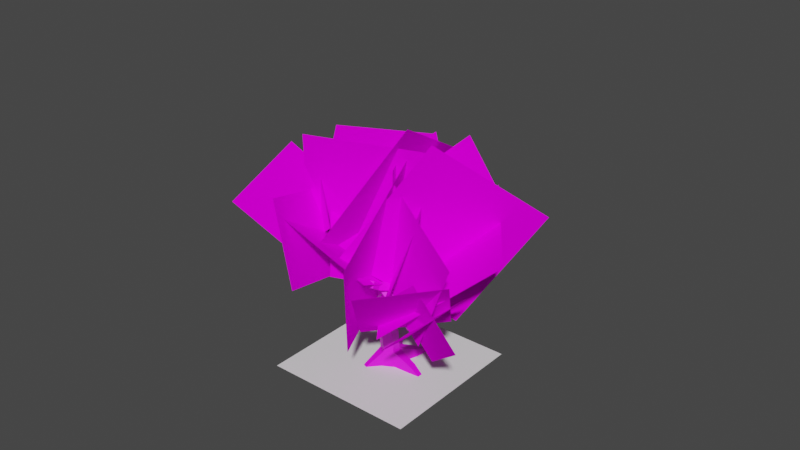 # Source: cherryBlossomTree.blend  (saved by Blender 3.4.6; exported with 4.5.12 LTS)
import bpy
from mathutils import Matrix  # noqa: F401  (used for matrix-valued properties, if any)

bpy.ops.wm.read_factory_settings(use_empty=True)
scene = bpy.context.scene
scene.name = 'Scene'

# ---- collections
col_cherry_blossom_tree = bpy.data.collections.new('Cherry Blossom Tree'); scene.collection.children.link(col_cherry_blossom_tree)

# ---- images (referenced by path relative to the original .blend; pixels are not part of the script)
import os
ASSET_DIR = os.environ.get("B2B_ASSET_DIR", "")  # directory of the original .blend (textures are referenced by path, not embedded)
HERE = os.path.dirname(os.path.abspath(__file__))  # packed textures are extracted next to this script under _unpacked/

def load_image(name, relpath, width, height, colorspace="sRGB"):
    """Load a texture the original file referenced (path relative to the .blend, or extracted next to this script)."""
    p = next((c for c in (os.path.join(HERE, relpath), os.path.join(ASSET_DIR, relpath)) if relpath and os.path.exists(c)), "")
    if p:
        img = bpy.data.images.load(p, check_existing=True)
        img.name = name
    else:  # same state as the original file: an image datablock whose file is absent (Cycles renders it pink)
        img = bpy.data.images.new(name, width, height)
        img.source = "FILE"
        img.filepath = "//" + (relpath or name)
    img.colorspace_settings.name = colorspace
    return img
img_treetrunk_png = load_image('TreeTrunk.png', 'TreeTrunk.png', 1024, 1024, 'sRGB')
img_cherryblossomtrees_png = load_image('CherryBlossomTrees.png', 'CherryBlossomTrees.png', 1024, 1024, 'sRGB')

# ---- materials (node trees are filled in below, after node groups)
mat_treetrunk = bpy.data.materials.new('TreeTrunk')
mat_treetrunk.use_transparent_shadow = False
mat_cherryblossomtree = bpy.data.materials.new('CherryBlossomTree')
mat_cherryblossomtree.use_transparent_shadow = False

# ---- node groups
ng_auto_smooth = bpy.data.node_groups.new('Auto Smooth', 'GeometryNodeTree')
_s = ng_auto_smooth.interface.new_socket(name='Geometry', in_out='OUTPUT', socket_type='NodeSocketGeometry')
_s = ng_auto_smooth.interface.new_socket(name='Geometry', in_out='INPUT', socket_type='NodeSocketGeometry')
_s = ng_auto_smooth.interface.new_socket(name='Angle', in_out='INPUT', socket_type='NodeSocketFloat')
_s.subtype = 'ANGLE'
_s.min_value = 0.0
_s.max_value = 3.142
ng_auto_smooth.is_modifier = True
_N = ng_auto_smooth.nodes; _L = ng_auto_smooth.links
n0 = _N.new('NodeGroupOutput'); n0.name = 'Group Output'; n0.location = (480, -100)
n1 = _N.new('NodeGroupInput'); n1.name = 'Group Input'; n1.location = (-420, -300)
n2 = _N.new('NodeGroupInput'); n2.name = 'Group Input.001'; n2.location = (-60, -100)
n3 = _N.new('GeometryNodeSetShadeSmooth'); n3.name = 'Set Shade Smooth'; n3.location = (120, -100)
n3.domain = 'EDGE'
n4 = _N.new('GeometryNodeSetShadeSmooth'); n4.name = 'Set Shade Smooth.001'; n4.location = (300, -100)
n5 = _N.new('GeometryNodeInputMeshEdgeAngle'); n5.name = 'Edge Angle'; n5.location = (-420, -220)
n6 = _N.new('GeometryNodeInputEdgeSmooth'); n6.name = 'Is Edge Smooth'; n6.location = (-60, -160)
n7 = _N.new('GeometryNodeInputShadeSmooth'); n7.name = 'Is Face Smooth'; n7.location = (-240, -340)
n8 = _N.new('FunctionNodeBooleanMath'); n8.name = 'Boolean Math'; n8.location = (-60, -220)
n9 = _N.new('FunctionNodeCompare'); n9.name = 'Compare'; n9.location = (-240, -180)
n9.operation = 'LESS_EQUAL'
_L.new(n5.outputs[0], n9.inputs[0])
_L.new(n4.outputs[0], n0.inputs[0])
_L.new(n1.outputs[1], n9.inputs[1])
_L.new(n9.outputs[0], n8.inputs[0])
_L.new(n7.outputs[0], n8.inputs[1])
_L.new(n2.outputs[0], n3.inputs[0])
_L.new(n6.outputs[0], n3.inputs[1])
_L.new(n3.outputs[0], n4.inputs[0])
_L.new(n8.outputs[0], n3.inputs[2])
n0.is_active_output = True

# ---- material node trees
mat_treetrunk.use_nodes = True; mat_treetrunk.node_tree.nodes.clear()
_N = mat_treetrunk.node_tree.nodes; _L = mat_treetrunk.node_tree.links
n0 = _N.new('ShaderNodeBsdfPrincipled'); n0.name = 'Principled BSDF'; n0.location = (10, 300)
n0.distribution = 'GGX'
n0.subsurface_method = 'RANDOM_WALK_SKIN'
n0.inputs[3].default_value = 1.45
n0.inputs[27].default_value = (0.0, 0.0, 0.0, 1.0)
n0.inputs[28].default_value = 1.0
n1 = _N.new('ShaderNodeOutputMaterial'); n1.name = 'Material Output'; n1.location = (300, 300)
n2 = _N.new('ShaderNodeTexImage'); n2.name = 'Image Texture'; n2.location = (-280, 275)
n2.image = img_treetrunk_png
_L.new(n0.outputs[0], n1.inputs[0])
_L.new(n2.outputs[0], n0.inputs[0])
n1.is_active_output = True
mat_cherryblossomtree.use_nodes = True; mat_cherryblossomtree.node_tree.nodes.clear()
_N = mat_cherryblossomtree.node_tree.nodes; _L = mat_cherryblossomtree.node_tree.links
n0 = _N.new('ShaderNodeBsdfPrincipled'); n0.name = 'Principled BSDF'; n0.location = (10, 300)
n0.distribution = 'GGX'
n0.subsurface_method = 'RANDOM_WALK_SKIN'
n0.inputs[2].default_value = 1.0
n0.inputs[3].default_value = 1.45
n0.inputs[13].default_value = 0.0
n0.inputs[27].default_value = (0.0, 0.0, 0.0, 1.0)
n0.inputs[28].default_value = 1.0
n1 = _N.new('ShaderNodeOutputMaterial'); n1.name = 'Material Output'; n1.location = (300, 300)
n2 = _N.new('ShaderNodeTexImage'); n2.name = 'Image Texture'; n2.location = (-280, 275)
n2.image = img_cherryblossomtrees_png
_L.new(n0.outputs[0], n1.inputs[0])
_L.new(n2.outputs[0], n0.inputs[0])
_L.new(n2.outputs[1], n0.inputs[4])
n1.is_active_output = True

# ---- world
world_world = bpy.data.worlds.new('World'); scene.world = world_world
world_world.use_nodes = True; world_world.node_tree.nodes.clear()
_N = world_world.node_tree.nodes; _L = world_world.node_tree.links
n0 = _N.new('ShaderNodeOutputWorld'); n0.name = 'World Output'; n0.location = (300, 300)
n1 = _N.new('ShaderNodeBackground'); n1.name = 'Background'; n1.location = (10, 300)
n1.inputs[0].default_value = (0.05088, 0.05088, 0.05088, 1.0)
_L.new(n1.outputs[0], n0.inputs[0])
n0.is_active_output = True
world_world.color = (0.05088, 0.05088, 0.05088)
world_world.use_sun_shadow = False
world_world.sun_shadow_jitter_overblur = 0.0

# ---- meshes
me_plane = bpy.data.meshes.new('Plane')
me_plane.from_pydata([(-1.0, -1.0, 0.0), (1.0, -1.0, 0.0), (-1.0, 1.0, 0.0), (1.0, 1.0, 0.0)], [], [(0, 1, 3, 2)])
_uv = me_plane.uv_layers.new(name='UVMap')
_uv.uv.foreach_set('vector', [0.0, 0.0, 1.0, 0.0, 1.0, 1.0, 0.0, 1.0])
me_plane.update()
me_cube_001 = bpy.data.meshes.new('Cube.001')
me_cube_001.from_pydata([(-0.4554, -0.2629, -0.0428), (-0.3123, -0.1803, 0.5699), (-0.4554, 0.2629, -0.0428), (-0.3123, 0.1803, 0.5699), (0.4554, -0.2629, -0.0428), (0.3123, -0.1803, 0.5699), (0.4554, 0.2629, -0.0428), (0.3123, 0.1803, 0.5699), (2.409e-08, 0.5258, -0.0428), (1.544e-08, 0.3607, 0.5699), (-2.188e-08, -0.5258, -0.0428), (-1.609e-08, -0.3607, 0.5699), (-0.4228, -0.1872, 1.64), (-0.4228, 0.1872, 1.64), (-0.1093, 0.3744, 1.722), (0.2042, 0.1872, 1.805), (0.2042, -0.1872, 1.805), (-0.1093, -0.3744, 1.722), (-0.6746, -0.8529, -0.1862), (-0.6138, -1.009, -0.1232), (-0.4776, -1.087, -0.1417), (-0.4761, -0.9662, -0.2132), (0.2912, 1.156, -0.2041), (0.4628, 1.703, -0.1089), (0.7718, 1.648, -0.1042), (1.651, -0.003422, -0.09484), (1.651, -0.1906, -0.09484), (-0.6163, 0.8701, -0.06975), (-0.8541, 1.4, -0.0805), (-0.5922, 1.561, -0.1435), (-0.2283, 1.109, -0.1631), (1.077, 0.1024, -0.121), (1.117, 0.08845, 0.2633), (1.117, -0.1855, 0.2633), (1.077, -0.2431, -0.121), (-0.6055, 0.6751, 0.1145), (-0.6479, 0.7862, 0.3965), (-0.3608, 0.9569, 0.365), (-0.1838, 0.9259, 0.06781), (0.2314, 1.032, 0.2305), (0.5421, 0.9143, 0.2329), (0.7491, 1.075, -0.1971), (-0.7188, -0.155, 2.635), (-0.7188, 0.155, 2.635), (-0.4551, 0.31, 2.685), (-0.1182, 0.1632, 2.575), (-0.1201, -0.1688, 2.577), (-0.4551, -0.31, 2.685), (-1.572, -0.155, 3.727), (-1.572, 0.155, 3.727), (-1.409, 0.3428, 4.012), (-1.202, 0.155, 4.115), (-1.202, -0.155, 4.115), (-1.627, -0.2691, 4.099), (-0.4492, -0.1632, 3.049), (-0.4474, 0.1688, 3.046), (-0.2819, 0.332, 2.809), (-0.2856, -0.332, 2.815), (0.3535, -0.2998, 3.1), (0.09573, -0.5085, 3.085), (-0.1547, -0.2316, 3.522), (0.1031, -0.02283, 3.537), (0.3572, -0.05695, 3.326), (-0.1584, -0.4744, 3.296), (0.7355, -0.7382, 3.434), (0.4987, -0.971, 3.437), (0.5119, -0.9777, 4.012), (0.7486, -0.7449, 4.009), (0.9868, -0.8111, 3.748), (0.5485, -1.179, 3.767), (0.5602, -1.536, 4.274), (0.7488, -1.385, 4.211), (0.6258, -1.694, 4.092), (0.8144, -1.543, 4.029), (0.7298, -2.018, 4.624), (0.9699, -1.951, 4.635), (0.7747, -2.144, 4.413), (1.015, -2.077, 4.424), (1.216, -0.9022, 3.016), (1.037, -1.138, 3.06), (1.195, -1.212, 3.303), (1.373, -0.9757, 3.259), (1.956, -0.8745, 2.48), (2.078, -1.135, 2.399), (2.238, -1.139, 2.651), (2.116, -0.8781, 2.732), (-1.534, -0.5086, 4.617), (-1.402, -0.6678, 4.553), (-1.527, -0.7011, 4.379), (-1.659, -0.5418, 4.443), (-1.933, -0.6886, 4.776), (-1.981, -0.8979, 4.805), (-2.115, -0.8905, 4.635), (-2.066, -0.6812, 4.606), (-2.636, -0.7104, 5.003), (-2.704, -0.9097, 5.053), (-2.838, -0.9067, 4.883), (-2.769, -0.7075, 4.832), (-2.213, 0.2538, 3.878), (-2.035, 0.4212, 3.764), (-2.056, 0.2344, 4.096), (-1.877, 0.4018, 3.982), (-2.685, 1.217, 4.274), (-2.463, 1.202, 4.121), (-2.531, 1.241, 4.495), (-2.309, 1.225, 4.342), (-2.634, 2.08, 4.013), (-2.399, 2.002, 3.905), (-2.503, 2.244, 4.182), (-2.268, 2.167, 4.074), (-1.384, -0.4298, 4.238), (-1.607, -0.2868, 4.272), (-1.461, -0.07941, 4.357), (-1.238, -0.2224, 4.322), (-1.102, 0.3322, 3.586), (-0.9155, 0.3258, 3.326), (-0.742, 0.1634, 3.464), (-0.9392, 0.1598, 3.743), (-0.7177, 0.8578, 3.973), (-0.5539, 0.9348, 3.817), (-0.4245, 0.7949, 3.893), (-0.5971, 0.7049, 4.058), (-0.3627, 1.507, 4.391), (-0.2534, 1.431, 4.192), (-0.1191, 1.332, 4.311), (-0.2347, 1.406, 4.527), (0.018, 1.996, 4.33), (0.07525, 1.828, 4.17), (0.223, 1.765, 4.298), (0.1632, 1.939, 4.475)], [], [(0, 1, 3, 2), (11, 1, 19, 20), (11, 5, 16, 17), (5, 7, 15, 16), (4, 5, 11, 10), (16, 15, 45, 46), (14, 13, 43, 44), (9, 3, 13, 14), (3, 1, 12, 13), (1, 11, 17, 12), (7, 9, 14, 15), (10, 11, 20, 21), (0, 10, 21, 18), (1, 0, 18, 19), (22, 39, 23), (39, 40, 24, 23), (40, 41, 24), (31, 32, 25), (32, 33, 26, 25), (33, 34, 26), (35, 36, 28, 27), (36, 37, 29, 28), (37, 38, 30, 29), (38, 35, 27, 30), (4, 6, 31, 34), (5, 4, 34, 33), (7, 5, 33, 32), (6, 7, 32, 31), (8, 2, 35, 38), (9, 8, 38, 37), (3, 9, 37, 36), (2, 3, 36, 35), (6, 8, 22, 41), (7, 6, 41, 40), (9, 7, 40, 39), (8, 9, 39, 22), (55, 54, 60, 61), (44, 43, 49, 50, 114, 115), (13, 12, 42, 43), (17, 16, 46, 47), (12, 17, 47, 42), (15, 14, 44, 45), (48, 53, 100, 98), (111, 110, 88, 89), (43, 42, 48, 49), (47, 54, 52, 53), (42, 47, 53, 48), (54, 47, 57), (45, 44, 56), (54, 55, 116, 117, 51, 52), (55, 44, 115, 116), (47, 46, 57), (44, 55, 56), (46, 45, 58, 59), (45, 56, 62, 58), (57, 46, 59, 63), (56, 55, 61, 62), (54, 57, 63, 60), (58, 62, 68, 64), (63, 59, 65, 69), (62, 61, 67, 68), (59, 58, 64, 65), (60, 63, 69, 66), (61, 60, 66, 67), (65, 64, 78, 79), (68, 67, 71, 73), (72, 73, 77, 76), (66, 69, 72, 70), (69, 68, 73, 72), (67, 66, 70, 71), (75, 74, 76, 77), (70, 72, 76, 74), (73, 71, 75, 77), (71, 70, 74, 75), (78, 81, 85, 82), (68, 69, 80, 81), (64, 68, 81, 78), (69, 65, 79, 80), (85, 84, 83, 82), (79, 78, 82, 83), (81, 80, 84, 85), (80, 79, 83, 84), (89, 88, 92, 93), (113, 112, 86, 87), (112, 111, 89, 86), (110, 113, 87, 88), (91, 90, 94, 95), (87, 86, 90, 91), (86, 89, 93, 90), (88, 87, 91, 92), (95, 94, 97, 96), (90, 93, 97, 94), (92, 91, 95, 96), (93, 92, 96, 97), (101, 99, 103, 105), (53, 50, 101, 100), (50, 49, 99, 101), (49, 48, 98, 99), (105, 103, 107, 109), (99, 98, 102, 103), (100, 101, 105, 104), (98, 100, 104, 102), (109, 107, 106, 108), (103, 102, 106, 107), (104, 105, 109, 108), (102, 104, 108, 106), (52, 51, 113, 110), (50, 53, 111, 112), (51, 50, 112, 113), (53, 52, 110, 111), (120, 119, 123, 124), (116, 115, 119, 120), (117, 114, 50, 51), (114, 117, 121, 118), (117, 116, 120, 121), (115, 114, 118, 119), (122, 125, 129, 126), (119, 118, 122, 123), (118, 121, 125, 122), (121, 120, 124, 125), (128, 127, 126, 129), (125, 124, 128, 129), (124, 123, 127, 128), (123, 122, 126, 127), (22, 23, 24, 41), (27, 28, 29, 30), (18, 21, 20, 19), (26, 34, 31, 25)])
me_cube_001.polygons.foreach_set('use_smooth', [True] * 128)
_uv = me_cube_001.uv_layers.new(name='UVMap')
_uv.uv.foreach_set('vector', [-0.4028, -1.276, -0.4492, -0.9955, -0.6106, -1.001, -0.638, -1.284, 2.171, 1.428, 2.046, 1.539, 1.757, 1.107, 1.808, 1.054, -0.2884, -1.008, -0.1241, -1.023, -0.12, -0.4723, -0.2848, -0.4863, -0.1241, -1.023, 0.04516, -1.024, 0.04516, -0.4595, -0.12, -0.4723, -0.1128, -1.313, -0.1241, -1.023, -0.2884, -1.008, -0.3523, -1.291, -0.12, -0.4723, 0.04516, -0.4595, -0.01981, -0.08174, -0.1744, -0.1043, -0.8093, -0.4948, -0.6327, -0.4998, -0.6244, 0.01236, -0.7704, -0.0233, -0.7711, -1.024, -0.6106, -1.001, -0.6327, -0.4998, -0.8093, -0.4948, -0.6106, -1.001, -0.4492, -0.9955, -0.4579, -0.4976, -0.6327, -0.4998, -0.4492, -0.9955, -0.2884, -1.008, -0.2848, -0.4863, -0.4579, -0.4976, -0.9352, -1.05, -0.7711, -1.024, -0.8093, -0.4948, -0.9814, -0.4863, 2.143, 1.135, 2.171, 1.428, 1.808, 1.054, 1.857, 1.012, 2.171, 0.8927, 2.143, 1.135, 1.857, 1.012, 1.872, 0.9065, 2.046, 1.539, 1.762, 1.462, 1.702, 1.169, 1.757, 1.107, -0.6009, 1.656, -0.6577, 1.453, -0.3345, 1.622, -0.6577, 1.453, -0.5903, 1.314, -0.2502, 1.504, -0.3345, 1.622, -0.5903, 1.314, -0.3628, 1.26, -0.2502, 1.504, 0.7539, 1.357, 0.5839, 1.321, 0.7539, 1.079, 0.5839, 1.321, 0.4955, 1.238, 0.6878, 1.019, 0.7539, 1.079, 0.4955, 1.238, 0.4205, 1.079, 0.6878, 1.019, 1.417, 1.406, 1.365, 1.28, 1.702, 1.141, 1.548, 1.379, 1.365, 1.28, 1.336, 1.136, 1.684, 0.9899, 1.702, 1.141, 1.336, 1.136, 1.311, 0.9828, 1.42, 0.8927, 1.684, 0.9899, 1.594, 1.568, 1.417, 1.406, 1.548, 1.379, 1.702, 1.503, 0.1628, 1.228, 0.04516, 1.008, 0.3432, 0.9349, 0.4205, 1.079, 0.23, 1.527, 0.1628, 1.228, 0.4205, 1.079, 0.4955, 1.238, 0.3592, 1.643, 0.23, 1.527, 0.4955, 1.238, 0.5839, 1.321, 0.6654, 1.65, 0.3592, 1.643, 0.5839, 1.321, 0.7539, 1.357, 1.478, 1.705, 1.297, 1.6, 1.417, 1.406, 1.594, 1.568, 1.007, 1.214, 1.104, 0.9149, 1.311, 0.9828, 1.336, 1.136, 1.058, 1.389, 1.007, 1.214, 1.336, 1.136, 1.365, 1.28, 1.297, 1.6, 1.058, 1.389, 1.365, 1.28, 1.417, 1.406, -0.6694, 0.9924, -0.4802, 0.8388, -0.2502, 1.076, -0.3628, 1.26, -0.9313, 1.125, -0.6694, 0.9924, -0.3628, 1.26, -0.5903, 1.314, -0.9814, 1.284, -0.9313, 1.125, -0.5903, 1.314, -0.6577, 1.453, -0.9197, 1.571, -0.9814, 1.284, -0.6577, 1.453, -0.6009, 1.656, 0.148, 0.1197, 0.2835, 0.1917, 0.1923, 0.4219, 0.04516, 0.4481, -0.7704, -0.0233, -0.6244, 0.01236, -0.6357, 0.6748, -0.799, 0.7281, -0.7838, 0.4904, -0.7746, 0.3458, -0.6327, -0.4998, -0.4579, -0.4976, -0.4702, 0.01142, -0.6244, 0.01236, -0.2848, -0.4863, -0.12, -0.4723, -0.1744, -0.1043, -0.3291, -0.02417, -0.4579, -0.4976, -0.2848, -0.4863, -0.3291, -0.02417, -0.4702, 0.01142, -0.9814, -0.4863, -0.8093, -0.4948, -0.7704, -0.0233, -0.927, -0.1073, 0.2178, -0.03576, 0.04516, -0.07671, 0.1525, -0.3553, 0.2741, -0.3659, 1.231, -0.498, 1.092, -0.5167, 1.1, -0.6719, 1.203, -0.6876, -0.6244, 0.01236, -0.4702, 0.01142, -0.4981, 0.6797, -0.6357, 0.6748, -0.3291, -0.02417, -0.2109, 0.1183, -0.2238, 0.7337, -0.4028, 0.8388, -0.4702, 0.01142, -0.3291, -0.02417, -0.4028, 0.8388, -0.4981, 0.6797, 0.2835, 0.1917, 0.4194, 0.07953, 0.4399, 0.1769, 0.7142, 0.05047, 0.8752, -0.03576, 0.8627, 0.06054, -0.2109, 0.1183, -0.05435, 0.1211, -0.06347, 0.3619, -0.06958, 0.5231, -0.0777, 0.7377, -0.2238, 0.7337, -0.8945, 0.1091, -0.7704, -0.0233, -0.7746, 0.3458, -0.9031, 0.3479, 0.4194, 0.07953, 0.5811, 0.118, 0.4399, 0.1769, 0.8752, -0.03576, 1.007, 0.09177, 0.8627, 0.06054, 0.5811, 0.118, 0.7142, 0.05047, 0.6726, 0.4511, 0.5049, 0.4262, 0.7142, 0.05047, 0.8627, 0.06054, 0.828, 0.4553, 0.6726, 0.4511, 0.4399, 0.1769, 0.5811, 0.118, 0.5049, 0.4262, 0.3433, 0.4113, 0.8627, 0.06054, 1.007, 0.09177, 0.9796, 0.4414, 0.828, 0.4553, 0.2835, 0.1917, 0.4399, 0.1769, 0.3433, 0.4113, 0.1923, 0.4219, 0.6726, 0.4511, 0.828, 0.4553, 0.7374, 0.9349, 0.6516, 0.766, 0.3433, 0.4113, 0.5049, 0.4262, 0.5065, 0.7698, 0.4131, 0.9222, 0.828, 0.4553, 0.9796, 0.4414, 0.9045, 0.9266, 0.7374, 0.9349, 0.5049, 0.4262, 0.6726, 0.4511, 0.6516, 0.766, 0.5065, 0.7698, 0.1923, 0.4219, 0.3433, 0.4113, 0.4131, 0.9222, 0.2675, 0.9199, 0.04516, 0.4481, 0.1923, 0.4219, 0.2675, 0.9199, 0.1165, 0.9349, 1.363, 0.0006935, 1.51, 0.0553, 1.51, 0.3654, 1.384, 0.3084, 1.837, 0.6576, 1.699, 0.5672, 1.856, 0.3025, 1.975, 0.3046, 2.083, 0.2542, 1.975, 0.3046, 1.992, -0.02381, 2.108, -0.00642, 2.21, 0.57, 2.062, 0.5399, 2.083, 0.2542, 2.193, 0.2833, 2.062, 0.5399, 1.837, 0.6576, 1.975, 0.3046, 2.083, 0.2542, 2.341, 0.6548, 2.21, 0.57, 2.193, 0.2833, 2.291, 0.344, 1.17, -0.2243, 1.17, -0.1086, 1.054, -0.1086, 1.054, -0.2243, 2.193, 0.2833, 2.083, 0.2542, 2.108, -0.00642, 2.224, 0.001782, 1.975, 0.3046, 1.856, 0.3025, 1.884, -0.03576, 1.992, -0.02381, 2.291, 0.344, 2.193, 0.2833, 2.224, 0.001782, 2.341, 0.00588, 1.51, 0.3654, 1.65, 0.3482, 1.699, 0.7703, 1.567, 0.7953, 1.007, 0.1614, 1.185, -0.03576, 1.248, 0.3244, 1.151, 0.4225, 1.51, 0.0553, 1.699, 0.05479, 1.65, 0.3482, 1.51, 0.3654, 1.185, -0.03576, 1.363, 0.0006935, 1.384, 0.3084, 1.248, 0.3244, 0.7901, -0.2243, 0.9287, -0.2243, 0.9287, -0.08568, 0.7901, -0.08569, 1.384, 0.3084, 1.51, 0.3654, 1.567, 0.7953, 1.458, 0.8745, 1.151, 0.4225, 1.248, 0.3244, 1.319, 0.8927, 1.187, 0.8484, 1.248, 0.3244, 1.384, 0.3084, 1.458, 0.8745, 1.319, 0.8927, 1.203, -0.6876, 1.1, -0.6719, 1.105, -0.9689, 1.198, -0.9288, 0.9779, -0.4544, 0.8595, -0.4576, 0.9278, -0.675, 1.015, -0.6649, 1.367, -0.4711, 1.231, -0.498, 1.203, -0.6876, 1.313, -0.7079, 1.092, -0.5167, 0.9779, -0.4544, 1.015, -0.6649, 1.1, -0.6719, 1.013, -0.9391, 0.9235, -0.8918, 0.9068, -1.235, 1.003, -1.279, 1.015, -0.6649, 0.9278, -0.675, 0.9235, -0.8918, 1.013, -0.9391, 1.313, -0.7079, 1.203, -0.6876, 1.198, -0.9288, 1.287, -0.905, 1.1, -0.6719, 1.015, -0.6649, 1.013, -0.9391, 1.105, -0.9689, -0.2502, 0.9392, -0.2502, 0.8388, -0.1497, 0.8388, -0.1497, 0.9392, 1.287, -0.905, 1.198, -0.9288, 1.192, -1.272, 1.282, -1.24, 1.105, -0.9689, 1.013, -0.9391, 1.003, -1.279, 1.098, -1.313, 1.198, -0.9288, 1.105, -0.9689, 1.098, -1.313, 1.192, -1.272, 0.512, -0.2831, 0.3808, -0.3417, 0.402, -0.8389, 0.5369, -0.8351, 0.7901, -0.03576, 0.4747, -0.04225, 0.512, -0.2831, 0.6381, -0.3157, 0.4747, -0.04225, 0.3553, -0.09845, 0.3808, -0.3417, 0.512, -0.2831, 0.3553, -0.09845, 0.2178, -0.03576, 0.2741, -0.3659, 0.3808, -0.3417, 0.5369, -0.8351, 0.402, -0.8389, 0.4167, -1.232, 0.5087, -1.282, 0.3808, -0.3417, 0.2741, -0.3659, 0.274, -0.8821, 0.402, -0.8389, 0.6381, -0.3157, 0.512, -0.2831, 0.5369, -0.8351, 0.6577, -0.8765, 0.2741, -0.3659, 0.1525, -0.3553, 0.1575, -0.8891, 0.274, -0.8821, 0.9287, -0.2243, 1.054, -0.2243, 1.054, -0.09914, 0.9287, -0.09914, 0.402, -0.8389, 0.274, -0.8821, 0.3209, -1.252, 0.4167, -1.232, 0.6577, -0.8765, 0.5369, -0.8351, 0.5087, -1.282, 0.6102, -1.304, 0.274, -0.8821, 0.1575, -0.8891, 0.2289, -1.313, 0.3209, -1.252, 1.017, -0.3665, 0.9118, -0.2761, 0.9779, -0.4544, 1.092, -0.5167, 1.45, -0.2243, 1.205, -0.4161, 1.231, -0.498, 1.367, -0.4711, 0.9118, -0.2761, 0.7901, -0.2243, 0.8595, -0.4576, 0.9779, -0.4544, 1.205, -0.4161, 1.017, -0.3665, 1.092, -0.5167, 1.231, -0.498, 1.622, -0.933, 1.714, -0.9302, 1.71, -0.5647, 1.599, -0.5542, 1.592, -1.296, 1.708, -1.313, 1.714, -0.9302, 1.622, -0.933, -0.9128, 0.4956, -0.7838, 0.4904, -0.799, 0.7281, -0.9313, 0.7012, 1.841, -1.285, 1.96, -1.261, 1.918, -0.9538, 1.819, -0.9496, 1.45, -1.256, 1.592, -1.296, 1.622, -0.933, 1.511, -0.9542, 1.708, -1.313, 1.841, -1.285, 1.819, -0.9496, 1.714, -0.9302, 1.826, -0.54, 1.923, -0.5298, 1.89, -0.2343, 1.798, -0.258, 1.714, -0.9302, 1.819, -0.9496, 1.826, -0.54, 1.71, -0.5647, 1.819, -0.9496, 1.918, -0.9538, 1.923, -0.5298, 1.826, -0.54, 1.511, -0.9542, 1.622, -0.933, 1.599, -0.5542, 1.48, -0.5286, 1.173, -0.2217, 1.268, -0.2243, 1.268, -0.1137, 1.17, -0.1034, 1.48, -0.5286, 1.599, -0.5542, 1.615, -0.2864, 1.515, -0.2343, 1.599, -0.5542, 1.71, -0.5647, 1.7, -0.306, 1.615, -0.2864, 1.71, -0.5647, 1.826, -0.54, 1.798, -0.258, 1.7, -0.306, -0.2502, 1.076, -0.3345, 1.622, -0.2502, 1.504, -0.3628, 1.26, 1.548, 1.379, 1.702, 1.141, 1.684, 0.9899, 1.702, 1.503, 1.872, 0.9065, 1.857, 1.012, 1.808, 1.054, 1.757, 1.107, 0.6878, 1.019, 0.4205, 1.079, 0.3432, 0.9349, 0.7539, 1.079])
me_cube_001.materials.append(mat_treetrunk)
me_cube_001.update()
me_plane_001 = bpy.data.meshes.new('Plane.001')
me_plane_001.from_pydata([(-1.259, 0.4189, -0.7563), (0.7414, 0.4189, -0.7563), (-1.259, 2.419, -0.7563), (0.7414, 2.419, -0.7563), (-1.215, -1.167, -1.268), (-0.3413, -0.05691, 0.1478), (-2.986, -0.9119, -0.3747), (-2.113, 0.1985, 1.041), (0.5465, 0.5725, 1.606), (0.4745, -0.03364, -0.2985), (-1.264, -0.2155, 1.925), (-1.336, -0.8216, 0.02071), (-0.5129, -0.1379, 1.456), (-0.4311, -0.8118, -1.107), (-1.518, 2.227, 0.8019), (-1.437, 1.553, -1.761), (-0.5931, -0.004252, -1.43), (0.3396, 0.2823, 0.3162), (-1.988, 1.328, -0.903), (-1.056, 1.615, 0.8429), (-1.421, -1.019, -0.04644), (-0.6866, -0.1642, -1.699), (-2.591, 0.5743, 0.2576), (-1.857, 1.429, -1.395), (1.543, 0.4401, -0.6925), (-0.1676, 0.1264, 1.317), (0.7437, 2.959, -0.9804), (-0.9674, 2.645, 1.03), (-1.138, -1.369, -0.08002), (-0.8328, -0.09383, 0.893), (-2.708, -0.927, -0.166), (-2.402, 0.348, 0.807), (-0.09224, -0.624, -1.043), (0.1474, 1.331, -0.696), (-2.03, -0.3173, -1.433), (-1.79, 1.638, -1.085), (-1.71, -0.1953, 0.5478), (-0.1883, -0.7705, 0.4075), (-1.487, 0.001421, 2.153), (0.03417, -0.5738, 2.013), (0.8316, 0.6658, -0.5642), (-0.7795, -1.288, 0.2429), (-0.842, 2.465, 0.4501), (-2.453, 0.5106, 1.257), (1.077, -0.4667, 0.8972), (1.602, 0.7752, -0.0238), (0.7609, 0.5717, 2.117), (1.286, 1.814, 1.196), (0.7621, 0.2304, 0.5176), (2.09, 0.2111, 0.2486), (0.9444, 1.291, 1.341), (2.272, 1.271, 1.072), (-0.09245, 0.7157, 0.6352), (0.8065, -0.5173, -0.529), (-0.588, 1.785, -0.8797), (0.311, 0.5519, -2.044), (1.269, -0.8928, 0.9266), (-0.2463, -0.02963, -0.9632), (0.3804, 0.9524, 2.482), (-1.135, 1.816, 0.5918), (-0.1211, -0.1779, 0.1566), (1.784, 0.3614, 0.6463), (-0.8182, 1.57, 0.9433), (1.087, 2.109, 1.433), (1.178, -0.177, 0.8413), (-0.1057, -0.7055, -1.032), (0.004258, 1.824, 1.081), (-1.28, 1.295, -0.7922), (-1.162, 0.3155, 0.2929), (-0.8066, -1.243, 0.6277), (-2.472, 0.2251, 1.263), (-2.117, -1.333, 1.598), (1.196, 0.5048, -1.056), (-0.02428, -0.3764, 1.127), (-1.158, 0.9092, -2.208), (-2.378, 0.02805, -0.02495), (1.379, -0.02837, 1.133), (-0.3104, -0.449, -0.8672), (1.353, 2.57, 0.6077), (-0.3362, 2.15, -1.392), (1.571, -0.1752, 0.9915), (1.352, 0.5421, -0.1368), (1.699, 0.9741, 1.697), (1.481, 1.691, 0.5689)], [], [(0, 1, 3, 2), (4, 5, 7, 6), (8, 9, 11, 10), (12, 13, 15, 14), (16, 17, 19, 18), (20, 21, 23, 22), (24, 25, 27, 26), (28, 29, 31, 30), (32, 33, 35, 34), (36, 37, 39, 38), (40, 41, 43, 42), (44, 45, 47, 46), (48, 49, 51, 50), (52, 53, 55, 54), (56, 57, 59, 58), (60, 61, 63, 62), (64, 65, 67, 66), (68, 69, 71, 70), (72, 73, 75, 74), (76, 77, 79, 78), (80, 81, 83, 82)])
me_plane_001.polygons.foreach_set('use_smooth', [True] * 21)
_uv = me_plane_001.uv_layers.new(name='UVMap')
_uv.uv.foreach_set('vector', [0.0, 0.0, 1.0, 0.0, 1.0, 1.0, 0.0, 1.0, 0.0, 0.0, 1.0, 0.0, 1.0, 1.0, 0.0, 1.0, 0.0, 0.0, 1.0, 0.0, 1.0, 1.0, 0.0, 1.0, 0.0, 0.0, 1.0, 0.0, 1.0, 1.0, 0.0, 1.0, 0.0, 0.0, 1.0, 0.0, 1.0, 1.0, 0.0, 1.0, 0.0, 0.0, 1.0, 0.0, 1.0, 1.0, 0.0, 1.0, 0.0, 0.0, 1.0, 0.0, 1.0, 1.0, 0.0, 1.0, 0.0, 0.0, 1.0, 0.0, 1.0, 1.0, 0.0, 1.0, 0.0, 0.0, 1.0, 0.0, 1.0, 1.0, 0.0, 1.0, 0.0, 0.0, 1.0, 0.0, 1.0, 1.0, 0.0, 1.0, 0.0, 0.0, 1.0, 0.0, 1.0, 1.0, 0.0, 1.0, 0.0, 0.0, 1.0, 0.0, 1.0, 1.0, 0.0, 1.0, 0.0, 0.0, 1.0, 0.0, 1.0, 1.0, 0.0, 1.0, 0.0, 0.0, 1.0, 0.0, 1.0, 1.0, 0.0, 1.0, 0.0, 0.0, 1.0, 0.0, 1.0, 1.0, 0.0, 1.0, 0.0, 0.0, 1.0, 0.0, 1.0, 1.0, 0.0, 1.0, 0.0, 0.0, 1.0, 0.0, 1.0, 1.0, 0.0, 1.0, 0.0, 0.0, 1.0, 0.0, 1.0, 1.0, 0.0, 1.0, 0.0, 0.0, 1.0, 0.0, 1.0, 1.0, 0.0, 1.0, 0.0, 0.0, 1.0, 0.0, 1.0, 1.0, 0.0, 1.0, 0.0, 0.0, 1.0, 0.0, 1.0, 1.0, 0.0, 1.0])
me_plane_001.materials.append(mat_cherryblossomtree)
me_plane_001.update()

# ---- objects
ob_empty = bpy.data.objects.new('Empty', None)
ob_plane = bpy.data.objects.new('Plane', me_plane)
ob_tree_trunk = bpy.data.objects.new('Tree Trunk', me_cube_001)
ob_cherry_blossom_tree = bpy.data.objects.new('Cherry Blossom Tree', me_plane_001)

# ---- transforms, parenting, visibility, modifiers, constraints
ob_empty.location = (0.07313, -1.287e-06, 3.155)
ob_plane.location = (0.0, 0.0, 0.0)
ob_plane.scale = (3.0, 3.0, 3.0)
ob_tree_trunk.location = (0.0, 0.0, 0.0)
_m = ob_tree_trunk.modifiers.new('Auto Smooth', 'NODES')
_m.node_group = ng_auto_smooth
_gi = [s.identifier for s in ng_auto_smooth.interface.items_tree if s.item_type == 'SOCKET' and s.in_out == 'INPUT']
_m[_gi[1]] = 0.5236  # Angle
ob_cherry_blossom_tree.location = (-0.3768, 0.02393, 4.087)
ob_cherry_blossom_tree.rotation_euler = (1.147, 0.7601, -0.246)
ob_cherry_blossom_tree.scale = (1.957, 1.957, 1.957)
_m = ob_cherry_blossom_tree.modifiers.new('NormalEdit', 'NORMAL_EDIT')
_m.show_render = False
_m.target = ob_empty
_m.use_direction_parallel = True
_m = ob_cherry_blossom_tree.modifiers.new('Subdivision', 'SUBSURF')
_m.subdivision_type = 'SIMPLE'
_m.render_levels = 1
_m = ob_cherry_blossom_tree.modifiers.new('Solidify', 'SOLIDIFY')
_m.thickness = 0.005
_m.use_rim = False

# ---- collection membership
scene.collection.objects.link(ob_empty)
scene.collection.objects.link(ob_plane)
col_cherry_blossom_tree.objects.link(ob_tree_trunk)
col_cherry_blossom_tree.objects.link(ob_cherry_blossom_tree)

# ---- scene / render settings (as saved in the file)
scene.frame_start = 1; scene.frame_end = 250; scene.frame_set(1)
scene.render.engine = 'BLENDER_EEVEE_NEXT'
scene.cycles.sampling_pattern = 'TABULATED_SOBOL'
scene.cycles.use_light_tree = False
scene.view_settings.view_transform = 'Filmic'
bpy.context.view_layer.update()

# ---- added for rendering (the .blend has no active camera and no usable light): camera, sun
cam_auto = bpy.data.cameras.new('AutoCamera')
cam_auto.lens = 50.0
cam_auto.sensor_width = 36.0
cam_auto.clip_end = 1000.0
ob_auto_camera = bpy.data.objects.new('AutoCamera', cam_auto)
scene.collection.objects.link(ob_auto_camera)
ob_auto_camera.location = (22.6447, -26.5989, 23.5916)
ob_auto_camera.rotation_euler = (1.09748, -7.21219e-08, 0.694738)
scene.camera = ob_auto_camera
light_auto_sun = bpy.data.lights.new('AutoSun', 'SUN')
light_auto_sun.energy = 3.0
light_auto_sun.angle = 0.0523599
ob_auto_sun = bpy.data.objects.new('AutoSun', light_auto_sun)
scene.collection.objects.link(ob_auto_sun)
ob_auto_sun.rotation_euler = (0.872665, 0.174533, 0.523599)
bpy.context.view_layer.update()
